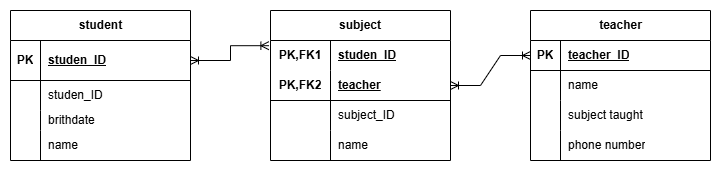

The diagram above was exported from draw.io. Its source (the exported page's mxGraphModel, read from the mxfile embedded in the PNG):
<mxGraphModel dx="1034" dy="578" grid="1" gridSize="10" guides="1" tooltips="1" connect="1" arrows="1" fold="1" page="1" pageScale="1" pageWidth="850" pageHeight="1100" math="0" shadow="0">
  <root>
    <mxCell id="0" />
    <mxCell id="1" parent="0" />
    <mxCell id="E_0zkn-WEO2FyKyiribd-1" value="student" style="shape=table;startSize=30;container=1;collapsible=1;childLayout=tableLayout;fixedRows=1;rowLines=0;fontStyle=1;align=center;resizeLast=1;html=1;" parent="1" vertex="1">
      <mxGeometry x="70" y="250" width="180" height="150" as="geometry" />
    </mxCell>
    <mxCell id="E_0zkn-WEO2FyKyiribd-2" value="" style="shape=tableRow;horizontal=0;startSize=0;swimlaneHead=0;swimlaneBody=0;fillColor=none;collapsible=0;dropTarget=0;points=[[0,0.5],[1,0.5]];portConstraint=eastwest;top=0;left=0;right=0;bottom=1;" parent="E_0zkn-WEO2FyKyiribd-1" vertex="1">
      <mxGeometry y="30" width="180" height="40" as="geometry" />
    </mxCell>
    <mxCell id="E_0zkn-WEO2FyKyiribd-3" value="PK" style="shape=partialRectangle;connectable=0;fillColor=none;top=0;left=0;bottom=0;right=0;fontStyle=1;overflow=hidden;whiteSpace=wrap;html=1;" parent="E_0zkn-WEO2FyKyiribd-2" vertex="1">
      <mxGeometry width="30" height="40" as="geometry">
        <mxRectangle width="30" height="40" as="alternateBounds" />
      </mxGeometry>
    </mxCell>
    <mxCell id="E_0zkn-WEO2FyKyiribd-4" value="studen_ID" style="shape=partialRectangle;connectable=0;fillColor=none;top=0;left=0;bottom=0;right=0;align=left;spacingLeft=6;fontStyle=5;overflow=hidden;whiteSpace=wrap;html=1;" parent="E_0zkn-WEO2FyKyiribd-2" vertex="1">
      <mxGeometry x="30" width="150" height="40" as="geometry">
        <mxRectangle width="150" height="40" as="alternateBounds" />
      </mxGeometry>
    </mxCell>
    <mxCell id="E_0zkn-WEO2FyKyiribd-5" value="" style="shape=tableRow;horizontal=0;startSize=0;swimlaneHead=0;swimlaneBody=0;fillColor=none;collapsible=0;dropTarget=0;points=[[0,0.5],[1,0.5]];portConstraint=eastwest;top=0;left=0;right=0;bottom=0;" parent="E_0zkn-WEO2FyKyiribd-1" vertex="1">
      <mxGeometry y="70" width="180" height="30" as="geometry" />
    </mxCell>
    <mxCell id="E_0zkn-WEO2FyKyiribd-6" value="" style="shape=partialRectangle;connectable=0;fillColor=none;top=0;left=0;bottom=0;right=0;editable=1;overflow=hidden;whiteSpace=wrap;html=1;" parent="E_0zkn-WEO2FyKyiribd-5" vertex="1">
      <mxGeometry width="30" height="30" as="geometry">
        <mxRectangle width="30" height="30" as="alternateBounds" />
      </mxGeometry>
    </mxCell>
    <mxCell id="E_0zkn-WEO2FyKyiribd-7" value="studen_ID" style="shape=partialRectangle;connectable=0;fillColor=none;top=0;left=0;bottom=0;right=0;align=left;spacingLeft=6;overflow=hidden;whiteSpace=wrap;html=1;" parent="E_0zkn-WEO2FyKyiribd-5" vertex="1">
      <mxGeometry x="30" width="150" height="30" as="geometry">
        <mxRectangle width="150" height="30" as="alternateBounds" />
      </mxGeometry>
    </mxCell>
    <mxCell id="E_0zkn-WEO2FyKyiribd-8" value="" style="shape=tableRow;horizontal=0;startSize=0;swimlaneHead=0;swimlaneBody=0;fillColor=none;collapsible=0;dropTarget=0;points=[[0,0.5],[1,0.5]];portConstraint=eastwest;top=0;left=0;right=0;bottom=0;" parent="E_0zkn-WEO2FyKyiribd-1" vertex="1">
      <mxGeometry y="100" width="180" height="20" as="geometry" />
    </mxCell>
    <mxCell id="E_0zkn-WEO2FyKyiribd-9" value="" style="shape=partialRectangle;connectable=0;fillColor=none;top=0;left=0;bottom=0;right=0;editable=1;overflow=hidden;whiteSpace=wrap;html=1;" parent="E_0zkn-WEO2FyKyiribd-8" vertex="1">
      <mxGeometry width="30" height="20" as="geometry">
        <mxRectangle width="30" height="20" as="alternateBounds" />
      </mxGeometry>
    </mxCell>
    <mxCell id="E_0zkn-WEO2FyKyiribd-10" value="brithdate" style="shape=partialRectangle;connectable=0;fillColor=none;top=0;left=0;bottom=0;right=0;align=left;spacingLeft=6;overflow=hidden;whiteSpace=wrap;html=1;" parent="E_0zkn-WEO2FyKyiribd-8" vertex="1">
      <mxGeometry x="30" width="150" height="20" as="geometry">
        <mxRectangle width="150" height="20" as="alternateBounds" />
      </mxGeometry>
    </mxCell>
    <mxCell id="E_0zkn-WEO2FyKyiribd-11" value="" style="shape=tableRow;horizontal=0;startSize=0;swimlaneHead=0;swimlaneBody=0;fillColor=none;collapsible=0;dropTarget=0;points=[[0,0.5],[1,0.5]];portConstraint=eastwest;top=0;left=0;right=0;bottom=0;" parent="E_0zkn-WEO2FyKyiribd-1" vertex="1">
      <mxGeometry y="120" width="180" height="30" as="geometry" />
    </mxCell>
    <mxCell id="E_0zkn-WEO2FyKyiribd-12" value="" style="shape=partialRectangle;connectable=0;fillColor=none;top=0;left=0;bottom=0;right=0;editable=1;overflow=hidden;whiteSpace=wrap;html=1;" parent="E_0zkn-WEO2FyKyiribd-11" vertex="1">
      <mxGeometry width="30" height="30" as="geometry">
        <mxRectangle width="30" height="30" as="alternateBounds" />
      </mxGeometry>
    </mxCell>
    <mxCell id="E_0zkn-WEO2FyKyiribd-13" value="name" style="shape=partialRectangle;connectable=0;fillColor=none;top=0;left=0;bottom=0;right=0;align=left;spacingLeft=6;overflow=hidden;whiteSpace=wrap;html=1;" parent="E_0zkn-WEO2FyKyiribd-11" vertex="1">
      <mxGeometry x="30" width="150" height="30" as="geometry">
        <mxRectangle width="150" height="30" as="alternateBounds" />
      </mxGeometry>
    </mxCell>
    <mxCell id="E_0zkn-WEO2FyKyiribd-27" value="teacher" style="shape=table;startSize=30;container=1;collapsible=1;childLayout=tableLayout;fixedRows=1;rowLines=0;fontStyle=1;align=center;resizeLast=1;html=1;" parent="1" vertex="1">
      <mxGeometry x="590" y="250" width="180" height="150" as="geometry" />
    </mxCell>
    <mxCell id="E_0zkn-WEO2FyKyiribd-28" value="" style="shape=tableRow;horizontal=0;startSize=0;swimlaneHead=0;swimlaneBody=0;fillColor=none;collapsible=0;dropTarget=0;points=[[0,0.5],[1,0.5]];portConstraint=eastwest;top=0;left=0;right=0;bottom=1;" parent="E_0zkn-WEO2FyKyiribd-27" vertex="1">
      <mxGeometry y="30" width="180" height="30" as="geometry" />
    </mxCell>
    <mxCell id="E_0zkn-WEO2FyKyiribd-29" value="PK" style="shape=partialRectangle;connectable=0;fillColor=none;top=0;left=0;bottom=0;right=0;fontStyle=1;overflow=hidden;whiteSpace=wrap;html=1;" parent="E_0zkn-WEO2FyKyiribd-28" vertex="1">
      <mxGeometry width="30" height="30" as="geometry">
        <mxRectangle width="30" height="30" as="alternateBounds" />
      </mxGeometry>
    </mxCell>
    <mxCell id="E_0zkn-WEO2FyKyiribd-30" value="teacher_ID" style="shape=partialRectangle;connectable=0;fillColor=none;top=0;left=0;bottom=0;right=0;align=left;spacingLeft=6;fontStyle=5;overflow=hidden;whiteSpace=wrap;html=1;" parent="E_0zkn-WEO2FyKyiribd-28" vertex="1">
      <mxGeometry x="30" width="150" height="30" as="geometry">
        <mxRectangle width="150" height="30" as="alternateBounds" />
      </mxGeometry>
    </mxCell>
    <mxCell id="E_0zkn-WEO2FyKyiribd-31" value="" style="shape=tableRow;horizontal=0;startSize=0;swimlaneHead=0;swimlaneBody=0;fillColor=none;collapsible=0;dropTarget=0;points=[[0,0.5],[1,0.5]];portConstraint=eastwest;top=0;left=0;right=0;bottom=0;" parent="E_0zkn-WEO2FyKyiribd-27" vertex="1">
      <mxGeometry y="60" width="180" height="30" as="geometry" />
    </mxCell>
    <mxCell id="E_0zkn-WEO2FyKyiribd-32" value="" style="shape=partialRectangle;connectable=0;fillColor=none;top=0;left=0;bottom=0;right=0;editable=1;overflow=hidden;whiteSpace=wrap;html=1;" parent="E_0zkn-WEO2FyKyiribd-31" vertex="1">
      <mxGeometry width="30" height="30" as="geometry">
        <mxRectangle width="30" height="30" as="alternateBounds" />
      </mxGeometry>
    </mxCell>
    <mxCell id="E_0zkn-WEO2FyKyiribd-33" value="name&amp;nbsp;" style="shape=partialRectangle;connectable=0;fillColor=none;top=0;left=0;bottom=0;right=0;align=left;spacingLeft=6;overflow=hidden;whiteSpace=wrap;html=1;" parent="E_0zkn-WEO2FyKyiribd-31" vertex="1">
      <mxGeometry x="30" width="150" height="30" as="geometry">
        <mxRectangle width="150" height="30" as="alternateBounds" />
      </mxGeometry>
    </mxCell>
    <mxCell id="E_0zkn-WEO2FyKyiribd-34" value="" style="shape=tableRow;horizontal=0;startSize=0;swimlaneHead=0;swimlaneBody=0;fillColor=none;collapsible=0;dropTarget=0;points=[[0,0.5],[1,0.5]];portConstraint=eastwest;top=0;left=0;right=0;bottom=0;" parent="E_0zkn-WEO2FyKyiribd-27" vertex="1">
      <mxGeometry y="90" width="180" height="30" as="geometry" />
    </mxCell>
    <mxCell id="E_0zkn-WEO2FyKyiribd-35" value="" style="shape=partialRectangle;connectable=0;fillColor=none;top=0;left=0;bottom=0;right=0;editable=1;overflow=hidden;whiteSpace=wrap;html=1;" parent="E_0zkn-WEO2FyKyiribd-34" vertex="1">
      <mxGeometry width="30" height="30" as="geometry">
        <mxRectangle width="30" height="30" as="alternateBounds" />
      </mxGeometry>
    </mxCell>
    <mxCell id="E_0zkn-WEO2FyKyiribd-36" value="subject taught" style="shape=partialRectangle;connectable=0;fillColor=none;top=0;left=0;bottom=0;right=0;align=left;spacingLeft=6;overflow=hidden;whiteSpace=wrap;html=1;" parent="E_0zkn-WEO2FyKyiribd-34" vertex="1">
      <mxGeometry x="30" width="150" height="30" as="geometry">
        <mxRectangle width="150" height="30" as="alternateBounds" />
      </mxGeometry>
    </mxCell>
    <mxCell id="E_0zkn-WEO2FyKyiribd-37" value="" style="shape=tableRow;horizontal=0;startSize=0;swimlaneHead=0;swimlaneBody=0;fillColor=none;collapsible=0;dropTarget=0;points=[[0,0.5],[1,0.5]];portConstraint=eastwest;top=0;left=0;right=0;bottom=0;" parent="E_0zkn-WEO2FyKyiribd-27" vertex="1">
      <mxGeometry y="120" width="180" height="30" as="geometry" />
    </mxCell>
    <mxCell id="E_0zkn-WEO2FyKyiribd-38" value="" style="shape=partialRectangle;connectable=0;fillColor=none;top=0;left=0;bottom=0;right=0;editable=1;overflow=hidden;whiteSpace=wrap;html=1;" parent="E_0zkn-WEO2FyKyiribd-37" vertex="1">
      <mxGeometry width="30" height="30" as="geometry">
        <mxRectangle width="30" height="30" as="alternateBounds" />
      </mxGeometry>
    </mxCell>
    <mxCell id="E_0zkn-WEO2FyKyiribd-39" value="phone number" style="shape=partialRectangle;connectable=0;fillColor=none;top=0;left=0;bottom=0;right=0;align=left;spacingLeft=6;overflow=hidden;whiteSpace=wrap;html=1;" parent="E_0zkn-WEO2FyKyiribd-37" vertex="1">
      <mxGeometry x="30" width="150" height="30" as="geometry">
        <mxRectangle width="150" height="30" as="alternateBounds" />
      </mxGeometry>
    </mxCell>
    <mxCell id="E_0zkn-WEO2FyKyiribd-40" value="subject" style="shape=table;startSize=30;container=1;collapsible=1;childLayout=tableLayout;fixedRows=1;rowLines=0;fontStyle=1;align=center;resizeLast=1;html=1;whiteSpace=wrap;strokeColor=default;" parent="1" vertex="1">
      <mxGeometry x="330" y="250" width="180" height="150" as="geometry" />
    </mxCell>
    <mxCell id="E_0zkn-WEO2FyKyiribd-41" value="" style="shape=tableRow;horizontal=0;startSize=0;swimlaneHead=0;swimlaneBody=0;fillColor=none;collapsible=0;dropTarget=0;points=[[0,0.5],[1,0.5]];portConstraint=eastwest;top=0;left=0;right=0;bottom=0;html=1;" parent="E_0zkn-WEO2FyKyiribd-40" vertex="1">
      <mxGeometry y="30" width="180" height="30" as="geometry" />
    </mxCell>
    <mxCell id="E_0zkn-WEO2FyKyiribd-42" value="PK,FK1" style="shape=partialRectangle;connectable=0;fillColor=none;top=0;left=0;bottom=0;right=0;fontStyle=1;overflow=hidden;html=1;whiteSpace=wrap;" parent="E_0zkn-WEO2FyKyiribd-41" vertex="1">
      <mxGeometry width="60" height="30" as="geometry">
        <mxRectangle width="60" height="30" as="alternateBounds" />
      </mxGeometry>
    </mxCell>
    <mxCell id="E_0zkn-WEO2FyKyiribd-43" value="studen_ID" style="shape=partialRectangle;connectable=0;fillColor=none;top=0;left=0;bottom=0;right=0;align=left;spacingLeft=6;fontStyle=5;overflow=hidden;html=1;whiteSpace=wrap;" parent="E_0zkn-WEO2FyKyiribd-41" vertex="1">
      <mxGeometry x="60" width="120" height="30" as="geometry">
        <mxRectangle width="120" height="30" as="alternateBounds" />
      </mxGeometry>
    </mxCell>
    <mxCell id="E_0zkn-WEO2FyKyiribd-44" value="" style="shape=tableRow;horizontal=0;startSize=0;swimlaneHead=0;swimlaneBody=0;fillColor=none;collapsible=0;dropTarget=0;points=[[0,0.5],[1,0.5]];portConstraint=eastwest;top=0;left=0;right=0;bottom=1;html=1;" parent="E_0zkn-WEO2FyKyiribd-40" vertex="1">
      <mxGeometry y="60" width="180" height="30" as="geometry" />
    </mxCell>
    <mxCell id="E_0zkn-WEO2FyKyiribd-45" value="PK,FK2" style="shape=partialRectangle;connectable=0;fillColor=none;top=0;left=0;bottom=0;right=0;fontStyle=1;overflow=hidden;html=1;whiteSpace=wrap;" parent="E_0zkn-WEO2FyKyiribd-44" vertex="1">
      <mxGeometry width="60" height="30" as="geometry">
        <mxRectangle width="60" height="30" as="alternateBounds" />
      </mxGeometry>
    </mxCell>
    <mxCell id="E_0zkn-WEO2FyKyiribd-46" value="teacher" style="shape=partialRectangle;connectable=0;fillColor=none;top=0;left=0;bottom=0;right=0;align=left;spacingLeft=6;fontStyle=5;overflow=hidden;html=1;whiteSpace=wrap;" parent="E_0zkn-WEO2FyKyiribd-44" vertex="1">
      <mxGeometry x="60" width="120" height="30" as="geometry">
        <mxRectangle width="120" height="30" as="alternateBounds" />
      </mxGeometry>
    </mxCell>
    <mxCell id="E_0zkn-WEO2FyKyiribd-47" value="" style="shape=tableRow;horizontal=0;startSize=0;swimlaneHead=0;swimlaneBody=0;fillColor=none;collapsible=0;dropTarget=0;points=[[0,0.5],[1,0.5]];portConstraint=eastwest;top=0;left=0;right=0;bottom=0;html=1;" parent="E_0zkn-WEO2FyKyiribd-40" vertex="1">
      <mxGeometry y="90" width="180" height="30" as="geometry" />
    </mxCell>
    <mxCell id="E_0zkn-WEO2FyKyiribd-48" value="" style="shape=partialRectangle;connectable=0;fillColor=none;top=0;left=0;bottom=0;right=0;editable=1;overflow=hidden;html=1;whiteSpace=wrap;" parent="E_0zkn-WEO2FyKyiribd-47" vertex="1">
      <mxGeometry width="60" height="30" as="geometry">
        <mxRectangle width="60" height="30" as="alternateBounds" />
      </mxGeometry>
    </mxCell>
    <mxCell id="E_0zkn-WEO2FyKyiribd-49" value="subject_ID" style="shape=partialRectangle;connectable=0;fillColor=none;top=0;left=0;bottom=0;right=0;align=left;spacingLeft=6;overflow=hidden;html=1;whiteSpace=wrap;" parent="E_0zkn-WEO2FyKyiribd-47" vertex="1">
      <mxGeometry x="60" width="120" height="30" as="geometry">
        <mxRectangle width="120" height="30" as="alternateBounds" />
      </mxGeometry>
    </mxCell>
    <mxCell id="E_0zkn-WEO2FyKyiribd-50" value="" style="shape=tableRow;horizontal=0;startSize=0;swimlaneHead=0;swimlaneBody=0;fillColor=none;collapsible=0;dropTarget=0;points=[[0,0.5],[1,0.5]];portConstraint=eastwest;top=0;left=0;right=0;bottom=0;html=1;" parent="E_0zkn-WEO2FyKyiribd-40" vertex="1">
      <mxGeometry y="120" width="180" height="30" as="geometry" />
    </mxCell>
    <mxCell id="E_0zkn-WEO2FyKyiribd-51" value="" style="shape=partialRectangle;connectable=0;fillColor=none;top=0;left=0;bottom=0;right=0;editable=1;overflow=hidden;html=1;whiteSpace=wrap;" parent="E_0zkn-WEO2FyKyiribd-50" vertex="1">
      <mxGeometry width="60" height="30" as="geometry">
        <mxRectangle width="60" height="30" as="alternateBounds" />
      </mxGeometry>
    </mxCell>
    <mxCell id="E_0zkn-WEO2FyKyiribd-52" value="name" style="shape=partialRectangle;connectable=0;fillColor=none;top=0;left=0;bottom=0;right=0;align=left;spacingLeft=6;overflow=hidden;html=1;whiteSpace=wrap;" parent="E_0zkn-WEO2FyKyiribd-50" vertex="1">
      <mxGeometry x="60" width="120" height="30" as="geometry">
        <mxRectangle width="120" height="30" as="alternateBounds" />
      </mxGeometry>
    </mxCell>
    <mxCell id="E_0zkn-WEO2FyKyiribd-53" value="" style="fontSize=12;html=1;endArrow=ERoneToMany;startArrow=ERoneToMany;rounded=0;exitX=1;exitY=0.5;exitDx=0;exitDy=0;edgeStyle=orthogonalEdgeStyle;entryX=-0.009;entryY=0.173;entryDx=0;entryDy=0;entryPerimeter=0;" parent="1" source="E_0zkn-WEO2FyKyiribd-2" target="E_0zkn-WEO2FyKyiribd-41" edge="1">
      <mxGeometry width="100" height="100" relative="1" as="geometry">
        <mxPoint x="260" y="288" as="sourcePoint" />
        <mxPoint x="320" y="300" as="targetPoint" />
      </mxGeometry>
    </mxCell>
    <mxCell id="E_0zkn-WEO2FyKyiribd-54" value="" style="edgeStyle=entityRelationEdgeStyle;fontSize=12;html=1;endArrow=ERoneToMany;startArrow=ERoneToMany;rounded=0;exitX=1;exitY=0.5;exitDx=0;exitDy=0;entryX=0;entryY=0.5;entryDx=0;entryDy=0;" parent="1" source="E_0zkn-WEO2FyKyiribd-44" target="E_0zkn-WEO2FyKyiribd-28" edge="1">
      <mxGeometry width="100" height="100" relative="1" as="geometry">
        <mxPoint x="380" y="350" as="sourcePoint" />
        <mxPoint x="480" y="250" as="targetPoint" />
      </mxGeometry>
    </mxCell>
  </root>
</mxGraphModel>